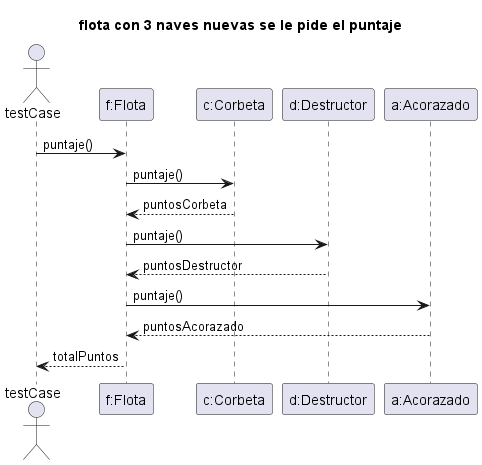

The diagram above was rendered by PlantUML. Its source (embedded in the PNG):
@startuml
'https://plantuml.com/sequence-diagram


title flota con 3 naves nuevas se le pide el puntaje
actor testCase
participant "f:Flota" as f
participant "c:Corbeta" as c
participant "d:Destructor" as d
participant "a:Acorazado" as a

testCase -> f : puntaje()
f -> c : puntaje()
f <-- c : puntosCorbeta
f -> d : puntaje()
f <-- d : puntosDestructor
f -> a : puntaje()
f <-- a : puntosAcorazado

f --> testCase: totalPuntos
@enduml